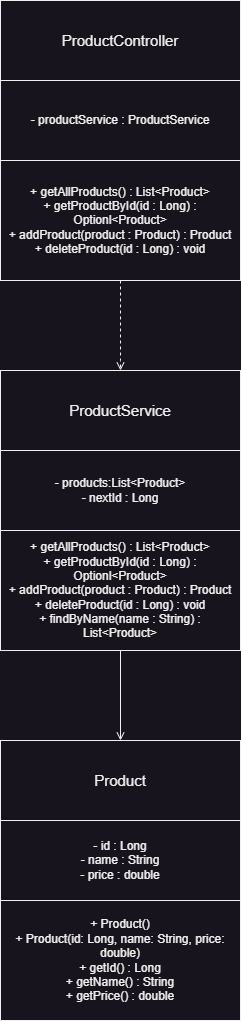

The diagram above was exported from draw.io. Its source (the exported page's mxGraphModel, read from the mxfile embedded in the PNG):
<mxGraphModel dx="1909" dy="1216" grid="1" gridSize="10" guides="1" tooltips="1" connect="1" arrows="1" fold="1" page="1" pageScale="1" pageWidth="850" pageHeight="1100" math="0" shadow="0">
  <root>
    <mxCell id="0" />
    <mxCell id="1" parent="0" />
    <mxCell id="P4xfztlL_RkKU8UTJ5KN-1" value="&lt;font style=&quot;font-size: 15px;&quot;&gt;ProductService&lt;/font&gt;" style="rounded=0;whiteSpace=wrap;html=1;labelBackgroundColor=none;" parent="1" vertex="1">
      <mxGeometry x="290" y="400" width="240" height="80" as="geometry" />
    </mxCell>
    <mxCell id="P4xfztlL_RkKU8UTJ5KN-2" value="- products:List&amp;lt;Product&amp;gt;&lt;div&gt;- nextId : Long&lt;/div&gt;" style="rounded=0;whiteSpace=wrap;html=1;labelBackgroundColor=none;" parent="1" vertex="1">
      <mxGeometry x="290" y="480" width="240" height="80" as="geometry" />
    </mxCell>
    <mxCell id="P4xfztlL_RkKU8UTJ5KN-3" value="+ getAllProducts() : List&amp;lt;Product&amp;gt;&lt;div&gt;+ getProductById(id : Long) : Optionl&amp;lt;Product&amp;gt;&lt;/div&gt;&lt;div&gt;+ addProduct(product : Product) : Product&lt;/div&gt;&lt;div&gt;+ deleteProduct(id : Long) : void&lt;/div&gt;&lt;div&gt;+ findByName(name : String) : List&amp;lt;Product&amp;gt;&lt;/div&gt;" style="rounded=0;whiteSpace=wrap;html=1;labelBackgroundColor=none;" parent="1" vertex="1">
      <mxGeometry x="290" y="560" width="240" height="120" as="geometry" />
    </mxCell>
    <mxCell id="P4xfztlL_RkKU8UTJ5KN-4" value="&lt;font style=&quot;font-size: 15px;&quot;&gt;ProductController&lt;/font&gt;" style="rounded=0;whiteSpace=wrap;html=1;labelBackgroundColor=none;" parent="1" vertex="1">
      <mxGeometry x="290" y="30" width="240" height="80" as="geometry" />
    </mxCell>
    <mxCell id="P4xfztlL_RkKU8UTJ5KN-5" value="- productService : ProductService" style="rounded=0;whiteSpace=wrap;html=1;labelBackgroundColor=none;" parent="1" vertex="1">
      <mxGeometry x="290" y="110" width="240" height="80" as="geometry" />
    </mxCell>
    <mxCell id="P4xfztlL_RkKU8UTJ5KN-7" value="+ getAllProducts() : List&amp;lt;Product&amp;gt;&lt;div&gt;+ getProductById(id : Long) : Optionl&amp;lt;Product&amp;gt;&lt;/div&gt;&lt;div&gt;+ addProduct(product : Product) : Product&lt;/div&gt;&lt;div&gt;+ deleteProduct(id : Long) : void&lt;/div&gt;" style="rounded=0;whiteSpace=wrap;html=1;labelBackgroundColor=none;" parent="1" vertex="1">
      <mxGeometry x="290" y="190" width="240" height="120" as="geometry" />
    </mxCell>
    <mxCell id="PM9NhP9KyUF9GR2GB9N8-1" value="&lt;font style=&quot;font-size: 15px;&quot;&gt;Product&lt;/font&gt;" style="rounded=0;whiteSpace=wrap;html=1;labelBackgroundColor=none;" parent="1" vertex="1">
      <mxGeometry x="290" y="770" width="240" height="80" as="geometry" />
    </mxCell>
    <mxCell id="PM9NhP9KyUF9GR2GB9N8-2" value="- id : Long&lt;div&gt;- name : String&lt;/div&gt;&lt;div&gt;- price : double&lt;/div&gt;" style="rounded=0;whiteSpace=wrap;html=1;labelBackgroundColor=none;" parent="1" vertex="1">
      <mxGeometry x="290" y="850" width="240" height="80" as="geometry" />
    </mxCell>
    <mxCell id="PM9NhP9KyUF9GR2GB9N8-3" value="+ Product()&lt;div&gt;+ Product(id: Long, name: String, price: double)&lt;/div&gt;&lt;div&gt;+ getId() : Long&lt;/div&gt;&lt;div&gt;+ getName() : String&lt;/div&gt;&lt;div&gt;+ getPrice() : double&lt;/div&gt;" style="rounded=0;whiteSpace=wrap;html=1;labelBackgroundColor=none;" parent="1" vertex="1">
      <mxGeometry x="290" y="930" width="240" height="120" as="geometry" />
    </mxCell>
    <mxCell id="zqcl0nclgrGgZKb-aAGN-2" value="" style="endArrow=open;html=1;rounded=0;exitX=0.5;exitY=1;exitDx=0;exitDy=0;labelBackgroundColor=none;fontColor=default;endFill=0;" edge="1" parent="1" source="P4xfztlL_RkKU8UTJ5KN-3">
      <mxGeometry width="50" height="50" relative="1" as="geometry">
        <mxPoint x="380" y="780" as="sourcePoint" />
        <mxPoint x="410" y="770" as="targetPoint" />
      </mxGeometry>
    </mxCell>
    <mxCell id="zqcl0nclgrGgZKb-aAGN-4" value="" style="endArrow=open;dashed=1;html=1;rounded=0;verticalAlign=bottom;sourcePerimeterSpacing=8;labelBackgroundColor=none;fontColor=default;endFill=0;exitX=0.5;exitY=1;exitDx=0;exitDy=0;" edge="1" parent="1" source="P4xfztlL_RkKU8UTJ5KN-7">
      <mxGeometry width="50" height="50" relative="1" as="geometry">
        <mxPoint x="330" y="390" as="sourcePoint" />
        <mxPoint x="410" y="400" as="targetPoint" />
        <Array as="points">
          <mxPoint x="410" y="390" />
        </Array>
      </mxGeometry>
    </mxCell>
  </root>
</mxGraphModel>